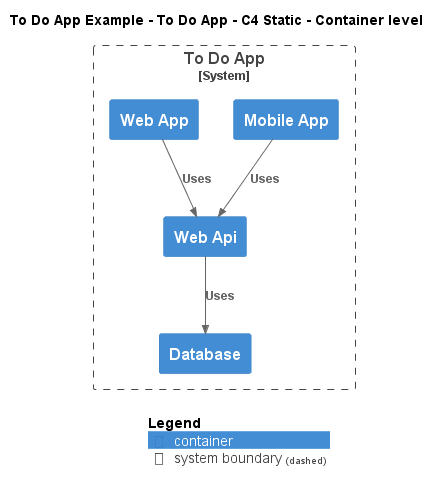

The diagram above was rendered by PlantUML. Its source (embedded in the PNG):
@startuml
!include ..\..\..\.c4s\C4_Container.puml

AddElementTag("c4interflow:lifecycle:new", $bgColor=green, $fontColor=#ffffff, $borderColor=green, $shadowing="False")
AddElementTag("c4interflow:lifecycle:changed", $bgColor=orange, $fontColor=#ffffff, $borderColor=orange, $shadowing="False")
AddElementTag("c4interflow:lifecycle:removed", $bgColor=red, $fontColor=#ffffff, $borderColor=red, $shadowing="False")

AddRelTag("c4interflow:lifecycle:new", $textColor=green, $lineColor=green)
AddRelTag("c4interflow:lifecycle:changed", $textColor=orange, $lineColor=orange)
AddRelTag("c4interflow:lifecycle:removed", $textColor=red, $lineColor=red)

SHOW_PERSON_PORTRAIT()
LAYOUT_TOP_DOWN()

skinparam linetype polyline

title To Do App Example - To Do App - C4 Static - Container level


System_Boundary(ToDoAppExample.SoftwareSystems.ToDoApp, "To Do App") {
    Container(ToDoAppExample.SoftwareSystems.ToDoApp.Containers.Database, "Database", "", "")
    Container(ToDoAppExample.SoftwareSystems.ToDoApp.Containers.WebApi, "Web Api", "", "")
    Container(ToDoAppExample.SoftwareSystems.ToDoApp.Containers.MobileApp, "Mobile App", "", "")
    Container(ToDoAppExample.SoftwareSystems.ToDoApp.Containers.WebApp, "Web App", "", "")
}

Rel(ToDoAppExample.SoftwareSystems.ToDoApp.Containers.WebApi, ToDoAppExample.SoftwareSystems.ToDoApp.Containers.Database, "Uses")
Rel(ToDoAppExample.SoftwareSystems.ToDoApp.Containers.MobileApp, ToDoAppExample.SoftwareSystems.ToDoApp.Containers.WebApi, "Uses")
Rel(ToDoAppExample.SoftwareSystems.ToDoApp.Containers.WebApp, ToDoAppExample.SoftwareSystems.ToDoApp.Containers.WebApi, "Uses")


SHOW_LEGEND()
@enduml